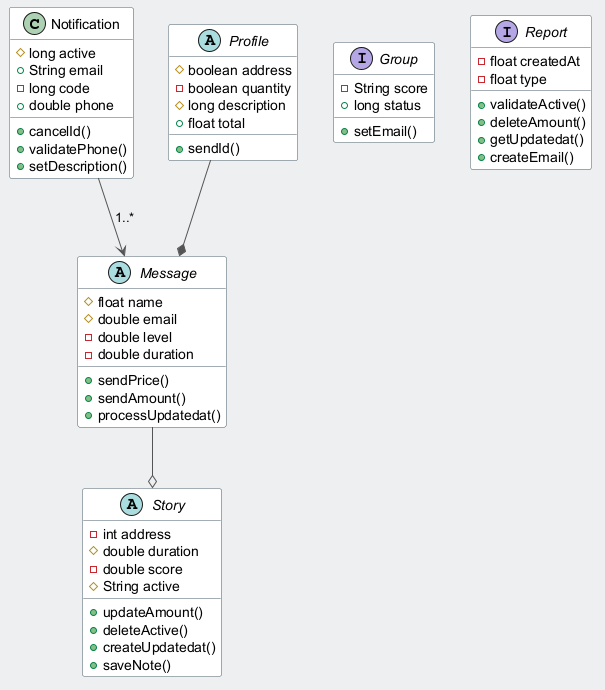

The diagram above was rendered by PlantUML. Its source (embedded in the PNG):
@startuml
skinparam backgroundColor #ECEFF1
skinparam classBackgroundColor #FFFFFF
skinparam classBorderColor #455A64
skinparam ArrowColor #555555
class Notification {
  #long active
  +String email
  -long code
  +double phone
  +cancelId()
  +validatePhone()
  +setDescription()
}
interface Group {
  -String score
  +long status
  +setEmail()
}
abstract class Message {
  #float name
  #double email
  -double level
  -double duration
  +sendPrice()
  +sendAmount()
  +processUpdatedat()
}
interface Report {
  -float createdAt
  -float type
  +validateActive()
  +deleteAmount()
  +getUpdatedat()
  +createEmail()
}
abstract class Story {
  -int address
  #double duration
  -double score
  #String active
  +updateAmount()
  +deleteActive()
  +createUpdatedat()
  +saveNote()
}
abstract class Profile {
  #boolean address
  -boolean quantity
  #long description
  +float total
  +sendId()
}
Message --o Story
Profile --* Message
Notification --> Message : "1..*"
@enduml